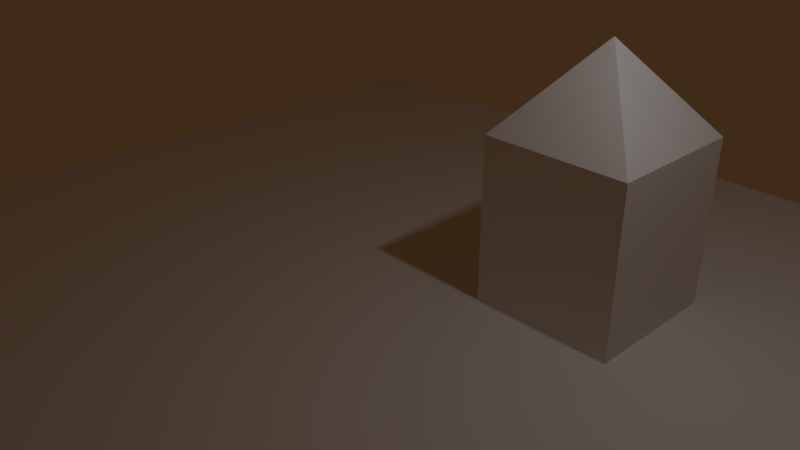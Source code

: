 # Source: untitled.blend  (saved by Blender 2.79.0; exported with 4.5.12 LTS)
import bpy
from mathutils import Matrix  # noqa: F401  (used for matrix-valued properties, if any)

bpy.ops.wm.read_factory_settings(use_empty=True)
scene = bpy.context.scene
scene.name = 'Scene'

# ---- collections
col_collection_1 = bpy.data.collections.new('Collection 1'); scene.collection.children.link(col_collection_1)

# ---- world
world_world = bpy.data.worlds.new('World'); scene.world = world_world
world_world.color = (0.05086, 0.02414, 0.008914)
world_world.use_sun_shadow = False
world_world.sun_shadow_jitter_overblur = 0.0
world_world.cycles.sampling_method = 'MANUAL'

# ---- cameras
cam_camera = bpy.data.cameras.new('Camera')
cam_camera.clip_end = 100.0
cam_camera.lens = 35.0
cam_camera.sensor_width = 32.0
cam_camera.sensor_height = 18.0
cam_camera.ortho_scale = 7.314
cam_camera.dof.focus_distance = 0.0
cam_camera.dof.aperture_fstop = 128.0

# ---- lights
light_lamp = bpy.data.lights.new('Lamp', 'POINT')
light_lamp.transmission_factor = 0.0
light_lamp.cutoff_distance = 30.0
light_lamp.energy = 100.0
light_lamp.shadow_buffer_clip_start = 1.001
light_lamp.shadow_soft_size = 0.1
light_lamp.shadow_maximum_resolution = 0.006
light_lamp.use_absolute_resolution = True

# ---- meshes
me_plane_002 = bpy.data.meshes.new('Plane.002')
me_plane_002.from_pydata([(-1.0, -1.0, 0.0), (1.0, -1.0, 0.0), (-1.0, 1.0, 0.0), (1.0, 1.0, 0.0)], [], [(0, 1, 3, 2)])
me_plane_002.use_remesh_preserve_volume = False
me_plane_002.use_remesh_preserve_attributes = False
me_plane_002.use_mirror_vertex_groups = False
me_plane_002.update()
me_cube_001 = bpy.data.meshes.new('Cube.001')
me_cube_001.from_pydata([(-1.0, -1.0, -1.0), (-1.0, -1.0, 1.3), (-1.0, 1.0, -1.0), (-1.0, 1.0, 1.3), (1.0, -1.0, -1.0), (1.0, -1.0, 1.3), (1.0, 1.0, -1.0), (1.0, 1.0, 1.3), (0.0, 0.0, 2.5), (-1.0, -1.0, 1.3), (-1.0, 1.0, 1.3), (1.0, -1.0, 1.3), (1.0, 1.0, 1.3), (0.0, 0.0, 2.5), (-1.0, -1.0, 1.3), (-1.0, 1.0, 1.3), (0.0, 0.0, 2.5), (-1.0, -1.0, 1.3), (-1.0, 1.0, 1.3), (1.0, -1.0, 1.3), (1.0, 1.0, 1.3), (0.0, 0.0, 2.5), (-1.691, -1.691, 0.4712), (1.691, 1.691, 0.4712), (0.0, 0.0, 2.5), (-1.691, -1.691, 0.4712), (-1.691, 1.691, 0.4712), (1.691, 1.691, 0.4712), (0.0, 0.0, 2.5), (-1.691, -1.691, 0.4712), (-1.691, 1.691, 0.4712), (0.0, 0.0, 2.5), (-1.691, -1.691, 0.4712), (-1.691, 1.691, 0.4712), (1.691, -1.691, 0.4712), (1.691, 1.691, 0.4712), (0.0, 0.0, 2.5)], [], [(0, 1, 3, 2), (2, 3, 7, 6), (6, 7, 5, 4), (4, 5, 1, 0), (2, 6, 4, 0), (1, 5, 8), (7, 3, 8), (5, 7, 8), (3, 1, 8), (3, 8, 13, 10), (8, 1, 9, 13), (8, 7, 12, 13), (5, 8, 13, 11), (8, 3, 15, 16), (1, 8, 16, 14), (13, 12, 20, 21), (11, 13, 21, 19), (10, 13, 21, 18), (13, 9, 17, 21), (12, 13, 28, 27), (16, 15, 30, 31), (9, 13, 28, 25), (21, 20, 35, 36), (21, 17, 32, 36), (19, 21, 36, 34), (13, 10, 26, 28), (14, 16, 31, 29), (7, 8, 24, 23), (18, 21, 36, 33), (8, 1, 22, 24)])
me_cube_001.use_remesh_preserve_volume = False
me_cube_001.use_remesh_preserve_attributes = False
me_cube_001.use_mirror_vertex_groups = False
me_cube_001.update()

# ---- objects
ob_plane = bpy.data.objects.new('Plane', me_plane_002)
ob_cube = bpy.data.objects.new('Cube', me_cube_001)
ob_lamp = bpy.data.objects.new('Lamp', light_lamp)
ob_camera = bpy.data.objects.new('Camera', cam_camera)

# ---- transforms, parenting, visibility, modifiers, constraints
ob_plane.location = (0.0, 0.0, 0.0)
ob_plane.scale = (7.0, 7.0, 1.0)
ob_plane.lineart.crease_threshold = 0.0
ob_cube.location = (2.0, 2.0, 1.0)
ob_cube.lineart.crease_threshold = 0.0
ob_lamp.location = (4.076, 1.005, 5.904)
ob_lamp.rotation_euler = (0.6503, 0.05522, 1.866)
ob_lamp.lock_rotations_4d = False
ob_lamp.empty_display_type = 'ARROWS'
ob_lamp.color = (0.0, 0.0, 0.0, 0.0)
ob_lamp.lineart.crease_threshold = 0.0
ob_camera.location = (7.481, -6.508, 6.0)
ob_camera.rotation_euler = (1.109, 0.0, 0.8149)
ob_camera.lock_rotations_4d = False
ob_camera.empty_display_type = 'ARROWS'
ob_camera.color = (0.0, 0.0, 0.0, 0.0)
ob_camera.display_type = 'WIRE'
ob_camera.lineart.crease_threshold = 0.0

# ---- collection membership
col_collection_1.objects.link(ob_plane)
col_collection_1.objects.link(ob_cube)
col_collection_1.objects.link(ob_lamp)
col_collection_1.objects.link(ob_camera)

# ---- scene / render settings (as saved in the file)
scene.camera = ob_camera
scene.frame_start = 1; scene.frame_end = 250; scene.frame_set(1)
scene.render.engine = 'BLENDER_EEVEE_NEXT'
scene.render.resolution_percentage = 50
scene.render.dither_intensity = 0.0
scene.cycles.use_denoising = False
scene.cycles.samples = 128
scene.cycles.sampling_pattern = 'TABULATED_SOBOL'
scene.cycles.use_adaptive_sampling = False
scene.cycles.use_light_tree = False
scene.cycles.blur_glossy = 0.0
scene.cycles.sample_clamp_indirect = 0.0
scene.view_settings.view_transform = 'Standard'
bpy.context.view_layer.update()
